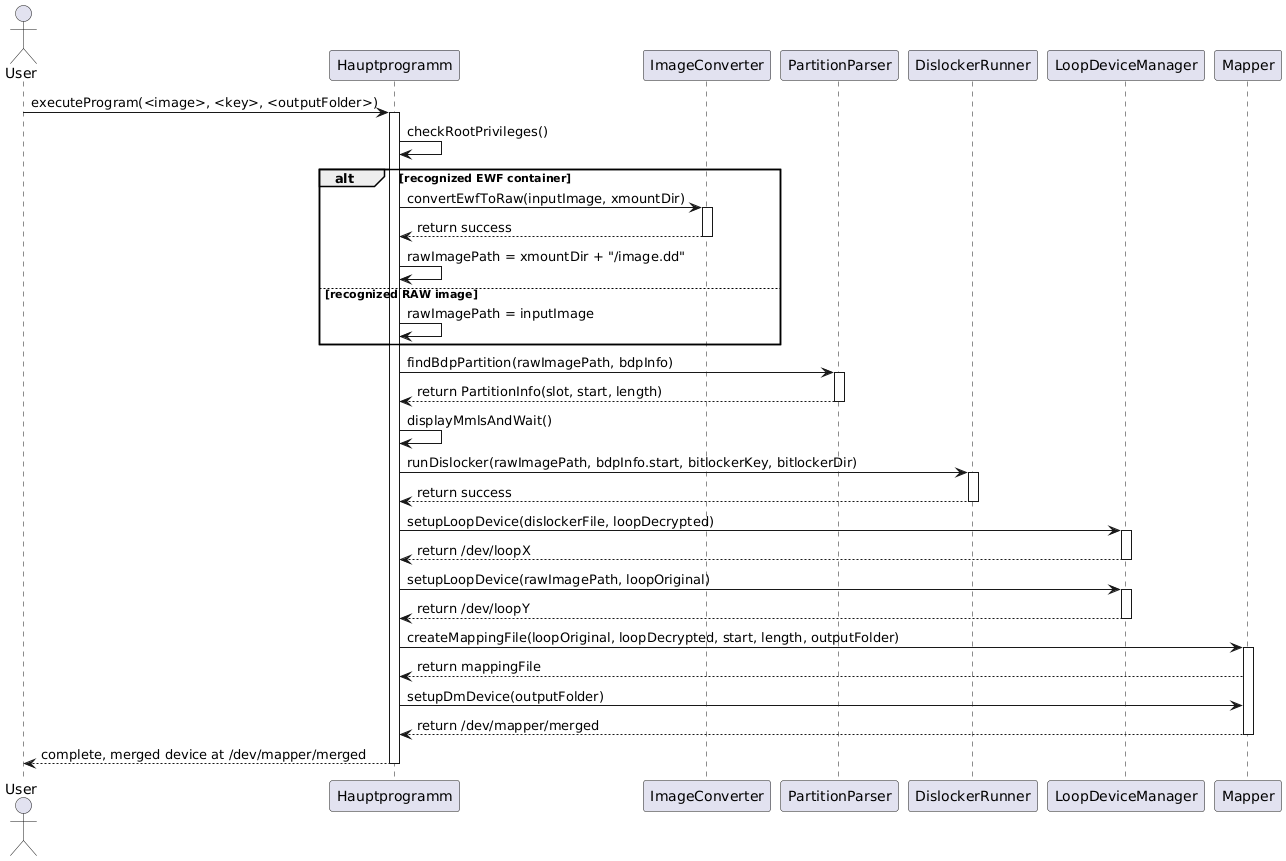

The diagram above was rendered by PlantUML. Its source (embedded in the PNG):
@startuml
' Sequenzdiagramm des Hauptanwendungsfalls
actor User
participant MainApp as "Hauptprogramm"
participant ImageConverter as "ImageConverter"
participant PartitionParser as "PartitionParser"
participant DislockerRunner as "DislockerRunner"
participant LoopDeviceManager as "LoopDeviceManager"
participant Mapper as "Mapper"

' Der Benutzer startet das Programm mit den erforderlichen Parametern
User -> MainApp: executeProgram(<image>, <key>, <outputFolder>)
activate MainApp
' Überprüft, ob das Programm mit Root-Rechten läuft
MainApp -> MainApp: checkRootPrivileges()
alt recognized EWF container
    ' Konvertiert EWF zu RAW
    MainApp -> ImageConverter: convertEwfToRaw(inputImage, xmountDir)
    activate ImageConverter
    ImageConverter --> MainApp: return success
    deactivate ImageConverter
    ' Setzt den Pfad für das RAW-Image
    MainApp -> MainApp: rawImagePath = xmountDir + "/image.dd"
else recognized RAW image
    ' Verwendet direkt das RAW-Image
    MainApp -> MainApp: rawImagePath = inputImage
end

' Sucht die BitLocker-Datenpartition
MainApp -> PartitionParser: findBdpPartition(rawImagePath, bdpInfo)
activate PartitionParser
PartitionParser --> MainApp: return PartitionInfo(slot, start, length)
deactivate PartitionParser

' Zeigt mmls-Ausgabe an und wartet auf Bestätigung
MainApp -> MainApp: displayMmlsAndWait()

' Führt die BitLocker-Entschlüsselung aus
MainApp -> DislockerRunner: runDislocker(rawImagePath, bdpInfo.start, bitlockerKey, bitlockerDir)
activate DislockerRunner
DislockerRunner --> MainApp: return success
deactivate DislockerRunner

' Erstellt Loop-Gerät für entschlüsseltes Volume
MainApp -> LoopDeviceManager: setupLoopDevice(dislockerFile, loopDecrypted)
activate LoopDeviceManager
LoopDeviceManager --> MainApp: return /dev/loopX
deactivate LoopDeviceManager

' Erstellt Loop-Gerät für Original-Image
MainApp -> LoopDeviceManager: setupLoopDevice(rawImagePath, loopOriginal)
activate LoopDeviceManager
LoopDeviceManager --> MainApp: return /dev/loopY
deactivate LoopDeviceManager

' Erzeugt Mapping-Datei und richtet Device-Mapper ein
MainApp -> Mapper: createMappingFile(loopOriginal, loopDecrypted, start, length, outputFolder)
activate Mapper
Mapper --> MainApp: return mappingFile
MainApp -> Mapper: setupDmDevice(outputFolder)
Mapper --> MainApp: return /dev/mapper/merged
deactivate Mapper

' Gibt das Ergebnis an den Benutzer zurück
MainApp --> User: complete, merged device at /dev/mapper/merged
deactivate MainApp
@enduml